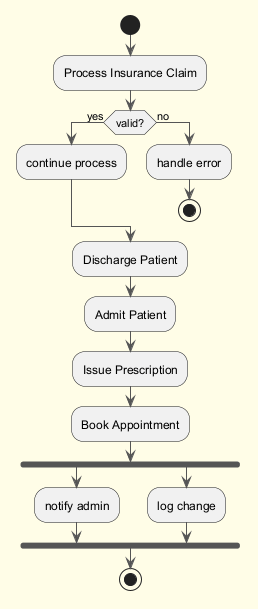

The diagram above was rendered by PlantUML. Its source (embedded in the PNG):
@startuml
skinparam backgroundColor #FFFDE7
skinparam classBackgroundColor #FFF9C4
skinparam classBorderColor #F57F17
skinparam ArrowColor #555555
start
:Process Insurance Claim;
if (valid?) then (yes)
:continue process;
else (no)
:handle error;
stop
endif
:Discharge Patient;
:Admit Patient;
:Issue Prescription;
:Book Appointment;
fork
:notify admin;
fork again
:log change;
end fork
stop
@enduml